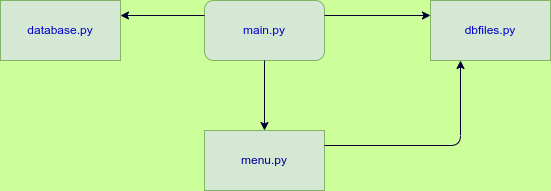

The diagram above was exported from draw.io. Its source (the exported page's mxGraphModel, read from the mxfile embedded in the PNG):
<mxGraphModel dx="760" dy="563" grid="1" gridSize="10" guides="1" tooltips="1" connect="1" arrows="1" fold="1" page="1" pageScale="1" pageWidth="827" pageHeight="1169" background="#CCFF99" math="0" shadow="0">
  <root>
    <mxCell id="0" />
    <mxCell id="1" parent="0" />
    <mxCell id="2" value="main.py" style="rounded=1;whiteSpace=wrap;html=1;fillColor=#d5e8d4;strokeColor=#82b366;fontColor=#0000CC;" vertex="1" parent="1">
      <mxGeometry x="294" y="90" width="120" height="60" as="geometry" />
    </mxCell>
    <mxCell id="3" value="menu.py" style="rounded=0;whiteSpace=wrap;html=1;fillColor=#d5e8d4;strokeColor=#82b366;fontColor=#000099;" vertex="1" parent="1">
      <mxGeometry x="294" y="220" width="120" height="60" as="geometry" />
    </mxCell>
    <mxCell id="4" value="database.py" style="rounded=0;whiteSpace=wrap;html=1;fillColor=#d5e8d4;strokeColor=#82b366;fontColor=#0000CC;" vertex="1" parent="1">
      <mxGeometry x="90" y="90" width="120" height="60" as="geometry" />
    </mxCell>
    <mxCell id="5" value="dbfiles.py" style="rounded=0;whiteSpace=wrap;html=1;fillColor=#d5e8d4;strokeColor=#82b366;fontColor=#0000CC;" vertex="1" parent="1">
      <mxGeometry x="520" y="90" width="120" height="60" as="geometry" />
    </mxCell>
    <mxCell id="6" value="" style="endArrow=classic;html=1;exitX=0.5;exitY=1;exitDx=0;exitDy=0;entryX=0.5;entryY=0;entryDx=0;entryDy=0;strokeColor=#000033;fillColor=#d5e8d4;" edge="1" parent="1" source="2" target="3">
      <mxGeometry width="50" height="50" relative="1" as="geometry">
        <mxPoint x="320" y="210" as="sourcePoint" />
        <mxPoint x="370" y="160" as="targetPoint" />
        <Array as="points" />
      </mxGeometry>
    </mxCell>
    <mxCell id="8" value="" style="endArrow=classic;html=1;entryX=0;entryY=0.25;entryDx=0;entryDy=0;exitX=1;exitY=0.25;exitDx=0;exitDy=0;strokeColor=#000033;fillColor=#d5e8d4;" edge="1" parent="1" source="2" target="5">
      <mxGeometry width="50" height="50" relative="1" as="geometry">
        <mxPoint x="414" y="110" as="sourcePoint" />
        <mxPoint x="464" y="60" as="targetPoint" />
      </mxGeometry>
    </mxCell>
    <mxCell id="10" value="" style="endArrow=classic;html=1;exitX=0;exitY=0.25;exitDx=0;exitDy=0;entryX=1;entryY=0.25;entryDx=0;entryDy=0;strokeColor=#000033;" edge="1" parent="1" source="2" target="4">
      <mxGeometry width="50" height="50" relative="1" as="geometry">
        <mxPoint x="360" y="320" as="sourcePoint" />
        <mxPoint x="410" y="270" as="targetPoint" />
      </mxGeometry>
    </mxCell>
    <mxCell id="12" value="" style="endArrow=classic;html=1;entryX=0.25;entryY=1;entryDx=0;entryDy=0;exitX=1;exitY=0.25;exitDx=0;exitDy=0;strokeColor=#000033;fillColor=#d5e8d4;" edge="1" parent="1" source="3" target="5">
      <mxGeometry width="50" height="50" relative="1" as="geometry">
        <mxPoint x="360" y="320" as="sourcePoint" />
        <mxPoint x="410" y="270" as="targetPoint" />
        <Array as="points">
          <mxPoint x="550" y="235" />
        </Array>
      </mxGeometry>
    </mxCell>
  </root>
</mxGraphModel>